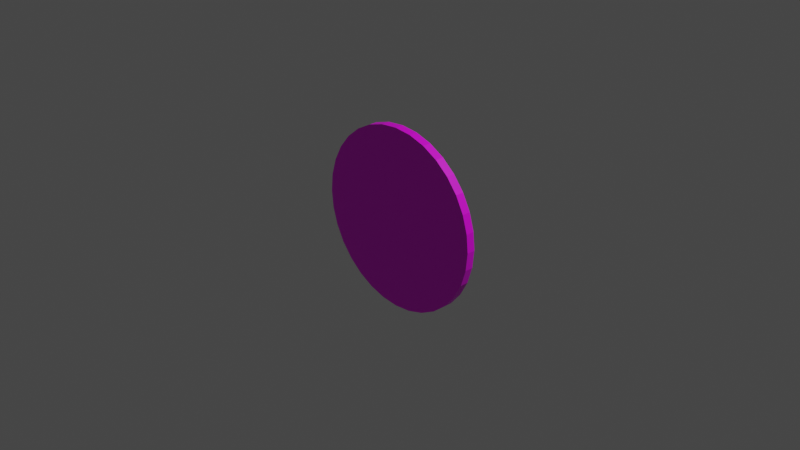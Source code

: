 # Source: untitled_1.blend  (saved by Blender 2.92.15; exported with 4.5.12 LTS)
import bpy
from mathutils import Matrix  # noqa: F401  (used for matrix-valued properties, if any)

bpy.ops.wm.read_factory_settings(use_empty=True)
scene = bpy.context.scene
scene.name = 'Scene'

# ---- collections
col_collection = bpy.data.collections.new('Collection'); scene.collection.children.link(col_collection)

# ---- images (referenced by path relative to the original .blend; pixels are not part of the script)
import os
ASSET_DIR = os.environ.get("B2B_ASSET_DIR", "")  # directory of the original .blend (textures are referenced by path, not embedded)
HERE = os.path.dirname(os.path.abspath(__file__))  # packed textures are extracted next to this script under _unpacked/

def load_image(name, relpath, width, height, colorspace="sRGB"):
    """Load a texture the original file referenced (path relative to the .blend, or extracted next to this script)."""
    p = next((c for c in (os.path.join(HERE, relpath), os.path.join(ASSET_DIR, relpath)) if relpath and os.path.exists(c)), "")
    if p:
        img = bpy.data.images.load(p, check_existing=True)
        img.name = name
    else:  # same state as the original file: an image datablock whose file is absent (Cycles renders it pink)
        img = bpy.data.images.new(name, width, height)
        img.source = "FILE"
        img.filepath = "//" + (relpath or name)
    img.colorspace_settings.name = colorspace
    return img
img_lol_png = load_image('lol.png', 'lol.png', 1024, 1024, 'sRGB')

# ---- materials (node trees are filled in below, after node groups)
mat_material_001 = bpy.data.materials.new('Material.001')
mat_material_001.use_transparent_shadow = False

# ---- material node trees
mat_material_001.use_nodes = True; mat_material_001.node_tree.nodes.clear()
_N = mat_material_001.node_tree.nodes; _L = mat_material_001.node_tree.links
n0 = _N.new('ShaderNodeBsdfPrincipled'); n0.name = 'Principled BSDF'; n0.location = (10, 300)
n0.distribution = 'GGX'
n0.subsurface_method = 'BURLEY'
n0.inputs[3].default_value = 1.45
n0.inputs[27].default_value = (0.0, 0.0, 0.0, 1.0)
n0.inputs[28].default_value = 1.0
n1 = _N.new('ShaderNodeOutputMaterial'); n1.name = 'Material Output'; n1.location = (300, 300)
n2 = _N.new('ShaderNodeTexImage'); n2.name = 'Image Texture'; n2.location = (-280, 280)
n2.image = img_lol_png
_L.new(n0.outputs[0], n1.inputs[0])
_L.new(n2.outputs[0], n0.inputs[0])
n1.is_active_output = True

# ---- world
world_world = bpy.data.worlds.new('World'); scene.world = world_world
world_world.use_nodes = True; world_world.node_tree.nodes.clear()
_N = world_world.node_tree.nodes; _L = world_world.node_tree.links
n0 = _N.new('ShaderNodeOutputWorld'); n0.name = 'World Output'; n0.location = (300, 300)
n1 = _N.new('ShaderNodeBackground'); n1.name = 'Background'; n1.location = (10, 300)
n1.inputs[0].default_value = (0.05088, 0.05088, 0.05088, 1.0)
_L.new(n1.outputs[0], n0.inputs[0])
n0.is_active_output = True
world_world.color = (0.05088, 0.05088, 0.05088)
world_world.use_sun_shadow = False
world_world.sun_shadow_jitter_overblur = 0.0

# ---- cameras
cam_camera = bpy.data.cameras.new('Camera')
cam_camera.clip_end = 100.0
cam_camera.ortho_scale = 7.314

# ---- lights
light_light = bpy.data.lights.new('Light', 'POINT')
light_light.transmission_factor = 0.0
light_light.energy = 1000.0
light_light.shadow_soft_size = 0.1
light_light.shadow_maximum_resolution = 0.006
light_light.use_absolute_resolution = True

# ---- meshes
me_cylinder = bpy.data.meshes.new('Cylinder')
me_cylinder.from_pydata([(0.0, 1.0, -1.0), (0.0, 1.0, 1.0), (0.1951, 0.9808, -1.0), (0.1951, 0.9808, 1.0), (0.3827, 0.9239, -1.0), (0.3827, 0.9239, 1.0), (0.5556, 0.8315, -1.0), (0.5556, 0.8315, 1.0), (0.7071, 0.7071, -1.0), (0.7071, 0.7071, 1.0), (0.8315, 0.5556, -1.0), (0.8315, 0.5556, 1.0), (0.9239, 0.3827, -1.0), (0.9239, 0.3827, 1.0), (0.9808, 0.1951, -1.0), (0.9808, 0.1951, 1.0), (1.0, 7.55e-08, -1.0), (1.0, 7.55e-08, 1.0), (0.9808, -0.1951, -1.0), (0.9808, -0.1951, 1.0), (0.9239, -0.3827, -1.0), (0.9239, -0.3827, 1.0), (0.8315, -0.5556, -1.0), (0.8315, -0.5556, 1.0), (0.7071, -0.7071, -1.0), (0.7071, -0.7071, 1.0), (0.5556, -0.8315, -1.0), (0.5556, -0.8315, 1.0), (0.3827, -0.9239, -1.0), (0.3827, -0.9239, 1.0), (0.1951, -0.9808, -1.0), (0.1951, -0.9808, 1.0), (-3.258e-07, -1.0, -1.0), (-3.258e-07, -1.0, 1.0), (-0.1951, -0.9808, -1.0), (-0.1951, -0.9808, 1.0), (-0.3827, -0.9239, -1.0), (-0.3827, -0.9239, 1.0), (-0.5556, -0.8315, -1.0), (-0.5556, -0.8315, 1.0), (-0.7071, -0.7071, -1.0), (-0.7071, -0.7071, 1.0), (-0.8315, -0.5556, -1.0), (-0.8315, -0.5556, 1.0), (-0.9239, -0.3827, -1.0), (-0.9239, -0.3827, 1.0), (-0.9808, -0.1951, -1.0), (-0.9808, -0.1951, 1.0), (-1.0, 9.656e-07, -1.0), (-1.0, 9.656e-07, 1.0), (-0.9808, 0.1951, -1.0), (-0.9808, 0.1951, 1.0), (-0.9239, 0.3827, -1.0), (-0.9239, 0.3827, 1.0), (-0.8315, 0.5556, -1.0), (-0.8315, 0.5556, 1.0), (-0.7071, 0.7071, -1.0), (-0.7071, 0.7071, 1.0), (-0.5556, 0.8315, -1.0), (-0.5556, 0.8315, 1.0), (-0.3827, 0.9239, -1.0), (-0.3827, 0.9239, 1.0), (-0.1951, 0.9808, -1.0), (-0.1951, 0.9808, 1.0)], [], [(0, 1, 3, 2), (2, 3, 5, 4), (4, 5, 7, 6), (6, 7, 9, 8), (8, 9, 11, 10), (10, 11, 13, 12), (12, 13, 15, 14), (14, 15, 17, 16), (16, 17, 19, 18), (18, 19, 21, 20), (20, 21, 23, 22), (22, 23, 25, 24), (24, 25, 27, 26), (26, 27, 29, 28), (28, 29, 31, 30), (30, 31, 33, 32), (32, 33, 35, 34), (34, 35, 37, 36), (36, 37, 39, 38), (38, 39, 41, 40), (40, 41, 43, 42), (42, 43, 45, 44), (44, 45, 47, 46), (46, 47, 49, 48), (48, 49, 51, 50), (50, 51, 53, 52), (52, 53, 55, 54), (54, 55, 57, 56), (56, 57, 59, 58), (58, 59, 61, 60), (3, 1, 63, 61, 59, 57, 55, 53, 51, 49, 47, 45, 43, 41, 39, 37, 35, 33, 31, 29, 27, 25, 23, 21, 19, 17, 15, 13, 11, 9, 7, 5), (60, 61, 63, 62), (62, 63, 1, 0), (0, 2, 4, 6, 8, 10, 12, 14, 16, 18, 20, 22, 24, 26, 28, 30, 32, 34, 36, 38, 40, 42, 44, 46, 48, 50, 52, 54, 56, 58, 60, 62)])
_uv = me_cylinder.uv_layers.new(name='UVMap')
_uv.uv.foreach_set('vector', [0.2867, 0.7527, 0.2867, 0.9743, 0.265, 0.9743, 0.265, 0.7527, 0.265, 0.7527, 0.265, 0.9743, 0.2437, 0.9743, 0.2437, 0.7527, 0.2437, 0.7527, 0.2437, 0.9743, 0.2236, 0.9743, 0.2236, 0.7527, 0.2236, 0.7527, 0.2236, 0.9743, 0.2056, 0.9743, 0.2056, 0.7527, 0.2056, 0.7527, 0.2056, 0.9743, 0.1902, 0.9743, 0.1902, 0.7527, 0.8139, 0.7527, 0.8139, 0.9743, 0.7958, 0.9743, 0.7958, 0.7527, 0.7958, 0.7527, 0.7958, 0.9743, 0.7757, 0.9743, 0.7757, 0.7527, 0.7757, 0.7527, 0.7757, 0.9743, 0.7544, 0.9743, 0.7544, 0.7527, 0.7544, 0.7527, 0.7544, 0.9743, 0.7327, 0.9743, 0.7327, 0.7527, 0.7327, 0.7527, 0.7327, 0.9743, 0.7114, 0.9743, 0.7114, 0.7527, 0.7114, 0.7527, 0.7114, 0.9743, 0.6914, 0.9743, 0.6914, 0.7527, 0.6914, 0.7527, 0.6914, 0.9743, 0.6733, 0.9743, 0.6733, 0.7527, 0.5174, 0.7527, 0.5174, 0.9743, 0.4993, 0.9743, 0.4993, 0.7527, 0.4993, 0.7527, 0.4993, 0.9743, 0.4793, 0.9743, 0.4793, 0.7527, 0.4793, 0.7527, 0.4793, 0.9743, 0.458, 0.9743, 0.458, 0.7527, 0.458, 0.7527, 0.458, 0.9743, 0.4362, 0.9743, 0.4362, 0.7527, 0.4362, 0.7527, 0.4362, 0.9743, 0.4149, 0.9743, 0.4149, 0.7527, 0.4149, 0.7527, 0.4149, 0.9743, 0.3949, 0.9743, 0.3949, 0.7527, 0.3949, 0.7527, 0.3949, 0.9743, 0.3768, 0.9743, 0.3768, 0.7527, 0.3768, 0.7527, 0.3768, 0.9743, 0.3615, 0.9743, 0.3615, 0.7527, 0.6733, 0.7527, 0.6733, 0.9743, 0.6552, 0.9743, 0.6552, 0.7527, 0.6552, 0.7527, 0.6552, 0.9743, 0.6352, 0.9743, 0.6352, 0.7527, 0.6352, 0.7527, 0.6352, 0.9743, 0.6139, 0.9743, 0.6139, 0.7527, 0.6139, 0.7527, 0.6139, 0.9743, 0.5922, 0.9743, 0.5922, 0.7527, 0.5922, 0.7527, 0.5922, 0.9743, 0.5709, 0.9743, 0.5709, 0.7527, 0.5709, 0.7527, 0.5709, 0.9743, 0.5508, 0.9743, 0.5508, 0.7527, 0.5508, 0.7527, 0.5508, 0.9743, 0.5327, 0.9743, 0.5327, 0.7527, 0.5327, 0.7527, 0.5327, 0.9743, 0.5174, 0.9743, 0.5174, 0.7527, 0.3615, 0.7527, 0.3615, 0.9743, 0.3461, 0.9743, 0.3461, 0.7527, 0.3461, 0.7527, 0.3461, 0.9743, 0.3281, 0.9743, 0.3281, 0.7527, 0.9935, 0.3996, 0.9746, 0.4692, 0.9376, 0.5347, 0.8838, 0.5937, 0.8153, 0.6439, 0.7348, 0.6833, 0.6454, 0.7104, 0.5504, 0.7242, 0.4536, 0.7242, 0.3587, 0.7104, 0.2692, 0.6833, 0.1887, 0.6439, 0.1203, 0.5937, 0.0665, 0.5347, 0.02945, 0.4692, 0.01057, 0.3996, 0.01057, 0.3287, 0.02945, 0.2592, 0.0665, 0.1936, 0.1203, 0.1347, 0.1887, 0.08451, 0.2692, 0.0451, 0.3587, 0.01796, 0.4536, 0.004126, 0.5504, 0.004126, 0.6454, 0.01796, 0.7348, 0.0451, 0.8153, 0.08451, 0.8838, 0.1347, 0.9376, 0.1936, 0.9746, 0.2592, 0.9935, 0.3287, 0.3281, 0.7527, 0.3281, 0.9743, 0.308, 0.9743, 0.308, 0.7527, 0.308, 0.7527, 0.308, 0.9743, 0.2867, 0.9743, 0.2867, 0.7527, 0.02954, 0.4697, 0.01066, 0.4009, 0.01066, 0.3307, 0.02954, 0.2618, 0.06659, 0.197, 0.1204, 0.1386, 0.1888, 0.08902, 0.2693, 0.05002, 0.3587, 0.02316, 0.4537, 0.009471, 0.5505, 0.009471, 0.6454, 0.02316, 0.7349, 0.05002, 0.8153, 0.08902, 0.8838, 0.1386, 0.9376, 0.197, 0.9746, 0.2618, 0.9935, 0.3307, 0.9935, 0.4009, 0.9746, 0.4697, 0.9376, 0.5346, 0.8838, 0.5929, 0.8153, 0.6425, 0.7349, 0.6815, 0.6454, 0.7084, 0.5505, 0.7221, 0.4537, 0.7221, 0.3587, 0.7084, 0.2693, 0.6815, 0.1888, 0.6425, 0.1204, 0.5929, 0.06659, 0.5346])
me_cylinder.materials.append(mat_material_001)
me_cylinder.use_remesh_fix_poles = True
me_cylinder.use_remesh_preserve_attributes = False
me_cylinder.use_mirror_vertex_groups = False
me_cylinder.update()

# ---- objects
ob_light = bpy.data.objects.new('Light', light_light)
ob_camera = bpy.data.objects.new('Camera', cam_camera)
ob_cylinder = bpy.data.objects.new('Cylinder', me_cylinder)

# ---- transforms, parenting, visibility, modifiers, constraints
ob_light.location = (4.076, 1.005, 5.904)
ob_light.rotation_euler = (0.6503, 0.05522, 1.866)
ob_light.lock_rotations_4d = False
ob_light.empty_display_type = 'ARROWS'
ob_light.color = (0.0, 0.0, 0.0, 0.0)
ob_light.lineart.crease_threshold = 0.0
ob_camera.location = (7.359, -6.926, 4.958)
ob_camera.rotation_euler = (1.109, 0.0, 0.8149)
ob_camera.lock_rotations_4d = False
ob_camera.empty_display_type = 'ARROWS'
ob_camera.color = (0.0, 0.0, 0.0, 0.0)
ob_camera.display_type = 'WIRE'
ob_camera.lineart.crease_threshold = 0.0
ob_cylinder.location = (0.0, 0.0, 0.0)
ob_cylinder.rotation_euler = (-1.571, -0.0, 0.0)
ob_cylinder.scale = (1.0, 1.0, 0.04625)
ob_cylinder.lineart.crease_threshold = 0.0

# ---- collection membership
col_collection.objects.link(ob_light)
col_collection.objects.link(ob_camera)
col_collection.objects.link(ob_cylinder)

# ---- scene / render settings (as saved in the file)
scene.camera = ob_camera
scene.frame_start = 1; scene.frame_end = 250; scene.frame_set(28)
scene.render.engine = 'BLENDER_EEVEE_NEXT'
scene.cycles.use_denoising = False
scene.cycles.samples = 128
scene.cycles.sampling_pattern = 'TABULATED_SOBOL'
scene.cycles.use_adaptive_sampling = False
scene.cycles.use_light_tree = False
scene.view_settings.view_transform = 'Filmic'
bpy.context.view_layer.update()
